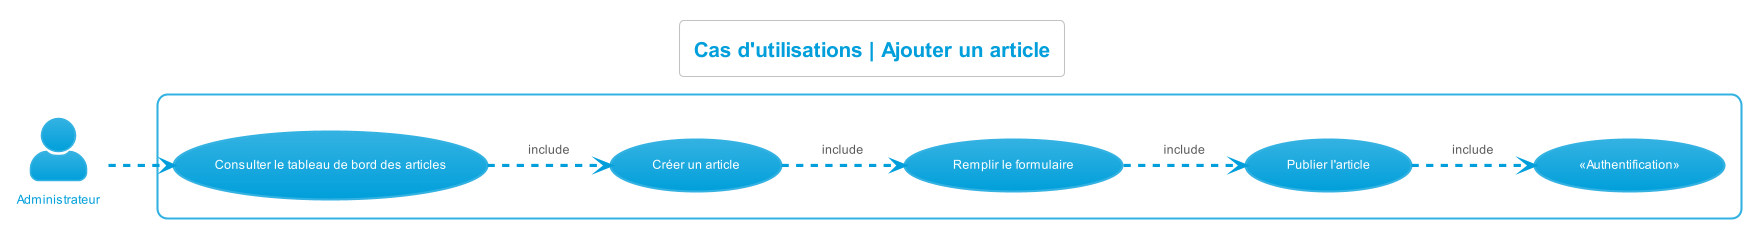

The diagram above was rendered by PlantUML. Its source (embedded in the PNG):
@startuml cas_utilisations__ajouter_article
left to right direction
skinparam actorStyle Awesome
!theme bluegray
skinparam backgroundcolor White

'Titre'
title Cas d'utilisations | Ajouter un article

'Acteur'
actor "Administrateur" as Administrateur

'Rectangle'
rectangle {
    'Authentification'
    "«Authentification»" as (Authentification)

    'Administrateur'
    "Consulter le tableau de bord des articles" as (ConsulterTDBArticles)
    "Créer un article" as (CreerArticle)
    "Remplir le formulaire" as (RemplirFormulaire)
    "Publier l'article" as (PublierArticle)

    'Déroulement'
    :Administrateur: -.> (ConsulterTDBArticles)
    (ConsulterTDBArticles) -.> (CreerArticle) : include
    (CreerArticle) -.> (RemplirFormulaire) : include
    (RemplirFormulaire) -.> (PublierArticle) : include
    (PublierArticle) -.> (Authentification) : include
}
@enduml